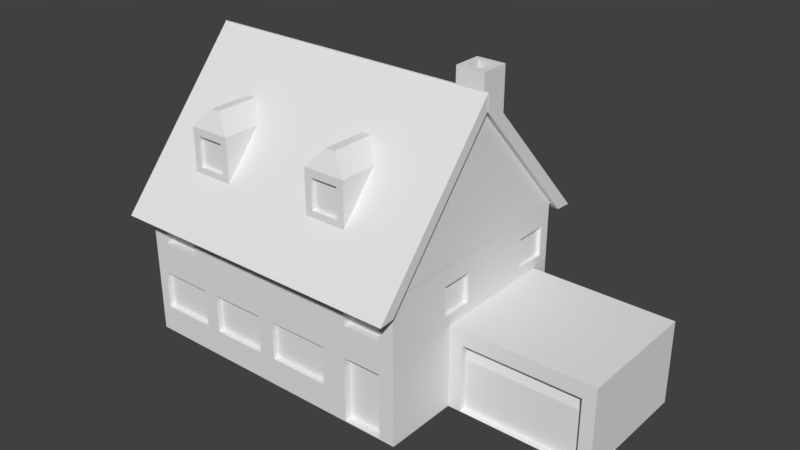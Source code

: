 # Source: HouseWithGarage.blend  (saved by Blender 2.78.0; exported with 4.5.12 LTS)
import bpy
from mathutils import Matrix  # noqa: F401  (used for matrix-valued properties, if any)

bpy.ops.wm.read_factory_settings(use_empty=True)
scene = bpy.context.scene
scene.name = 'Scene'

# ---- collections
col_collection_1 = bpy.data.collections.new('Collection 1'); scene.collection.children.link(col_collection_1)

# ---- materials (node trees are filled in below, after node groups)
mat_material = bpy.data.materials.new('Material')
mat_material.alpha_threshold = 0.0
mat_material.use_transparent_shadow = False
mat_material.roughness = 0.5
mat_material.line_color = (0.0, 0.0, 0.0, 1.0)

# ---- material node trees

# ---- world
world_world = bpy.data.worlds.new('World'); scene.world = world_world
world_world.color = (0.05088, 0.05088, 0.05088)
world_world.use_sun_shadow = False
world_world.sun_shadow_jitter_overblur = 0.0
world_world.cycles.sampling_method = 'MANUAL'

# ---- meshes
me_cube_010 = bpy.data.meshes.new('Cube.010')
me_cube_010.from_pydata([(-0.7165, 0.4222, -1.674), (-0.7165, 0.4222, -0.1315), (-0.7165, 2.728, -1.674), (-0.7165, 2.728, -0.1315), (0.7165, 0.4222, -1.674), (0.7165, 0.4222, -0.1315), (0.7165, 2.728, -1.674), (0.7165, 2.728, -0.1315), (-0.1591, 0.717, 0.4739), (-0.1591, 2.433, 0.4739), (0.1591, 0.717, 0.4739), (0.1591, 2.433, 0.4739), (-0.4737, 0.4222, -1.413), (-0.4737, 0.4222, -0.3929), (0.4737, 0.4222, -1.413), (0.4737, 0.4222, -0.3929), (-0.4737, 0.5513, -1.413), (-0.4737, 0.5513, -0.3929), (0.4737, 0.5513, -1.413), (0.4737, 0.5513, -0.3929)], [], [(0, 1, 3, 2), (2, 3, 7, 6), (6, 7, 5, 4), (4, 5, 15, 14), (2, 6, 4, 0), (7, 3, 9, 11), (11, 9, 8, 10), (5, 7, 11, 10), (3, 1, 8, 9), (1, 5, 10, 8), (13, 12, 16, 17), (1, 0, 12, 13), (0, 4, 14, 12), (5, 1, 13, 15), (18, 19, 17, 16), (15, 13, 17, 19), (14, 15, 19, 18), (12, 14, 18, 16)])
me_cube_010.use_remesh_preserve_volume = False
me_cube_010.use_remesh_preserve_attributes = False
me_cube_010.use_mirror_vertex_groups = False
me_cube_010.update()
me_cube_009 = bpy.data.meshes.new('Cube.009')
me_cube_009.from_pydata([(-0.7165, 0.4222, -1.674), (-0.7165, 0.4222, -0.1315), (-0.7165, 2.728, -1.674), (-0.7165, 2.728, -0.1315), (0.7165, 0.4222, -1.674), (0.7165, 0.4222, -0.1315), (0.7165, 2.728, -1.674), (0.7165, 2.728, -0.1315), (-0.1591, 0.717, 0.4739), (-0.1591, 2.433, 0.4739), (0.1591, 0.717, 0.4739), (0.1591, 2.433, 0.4739), (-0.4737, 0.4222, -1.413), (-0.4737, 0.4222, -0.3929), (0.4737, 0.4222, -1.413), (0.4737, 0.4222, -0.3929), (-0.4737, 0.5513, -1.413), (-0.4737, 0.5513, -0.3929), (0.4737, 0.5513, -1.413), (0.4737, 0.5513, -0.3929)], [], [(0, 1, 3, 2), (2, 3, 7, 6), (6, 7, 5, 4), (4, 5, 15, 14), (2, 6, 4, 0), (7, 3, 9, 11), (11, 9, 8, 10), (5, 7, 11, 10), (3, 1, 8, 9), (1, 5, 10, 8), (13, 12, 16, 17), (1, 0, 12, 13), (0, 4, 14, 12), (5, 1, 13, 15), (18, 19, 17, 16), (15, 13, 17, 19), (14, 15, 19, 18), (12, 14, 18, 16)])
me_cube_009.use_remesh_preserve_volume = False
me_cube_009.use_remesh_preserve_attributes = False
me_cube_009.use_mirror_vertex_groups = False
me_cube_009.update()
me_cube_008 = bpy.data.meshes.new('Cube.008')
me_cube_008.from_pydata([(-0.7165, 0.4222, -1.674), (-0.7165, 0.4222, -0.1315), (-0.7165, 2.728, -1.674), (-0.7165, 2.728, -0.1315), (0.7165, 0.4222, -1.674), (0.7165, 0.4222, -0.1315), (0.7165, 2.728, -1.674), (0.7165, 2.728, -0.1315), (-0.1591, 0.717, 0.4739), (-0.1591, 2.433, 0.4739), (0.1591, 0.717, 0.4739), (0.1591, 2.433, 0.4739), (-0.4737, 0.4222, -1.413), (-0.4737, 0.4222, -0.3929), (0.4737, 0.4222, -1.413), (0.4737, 0.4222, -0.3929), (-0.4737, 0.5513, -1.413), (-0.4737, 0.5513, -0.3929), (0.4737, 0.5513, -1.413), (0.4737, 0.5513, -0.3929)], [], [(0, 1, 3, 2), (2, 3, 7, 6), (6, 7, 5, 4), (4, 5, 15, 14), (2, 6, 4, 0), (7, 3, 9, 11), (11, 9, 8, 10), (5, 7, 11, 10), (3, 1, 8, 9), (1, 5, 10, 8), (13, 12, 16, 17), (1, 0, 12, 13), (0, 4, 14, 12), (5, 1, 13, 15), (18, 19, 17, 16), (15, 13, 17, 19), (14, 15, 19, 18), (12, 14, 18, 16)])
me_cube_008.use_remesh_preserve_volume = False
me_cube_008.use_remesh_preserve_attributes = False
me_cube_008.use_mirror_vertex_groups = False
me_cube_008.update()
me_cube_007 = bpy.data.meshes.new('Cube.007')
me_cube_007.from_pydata([(-0.7165, 0.4222, -1.674), (-0.7165, 0.4222, -0.1315), (-0.7165, 2.728, -1.674), (-0.7165, 2.728, -0.1315), (0.7165, 0.4222, -1.674), (0.7165, 0.4222, -0.1315), (0.7165, 2.728, -1.674), (0.7165, 2.728, -0.1315), (-0.1591, 0.717, 0.4739), (-0.1591, 2.433, 0.4739), (0.1591, 0.717, 0.4739), (0.1591, 2.433, 0.4739), (-0.4737, 0.4222, -1.413), (-0.4737, 0.4222, -0.3929), (0.4737, 0.4222, -1.413), (0.4737, 0.4222, -0.3929), (-0.4737, 0.5513, -1.413), (-0.4737, 0.5513, -0.3929), (0.4737, 0.5513, -1.413), (0.4737, 0.5513, -0.3929)], [], [(0, 1, 3, 2), (2, 3, 7, 6), (6, 7, 5, 4), (4, 5, 15, 14), (2, 6, 4, 0), (7, 3, 9, 11), (11, 9, 8, 10), (5, 7, 11, 10), (3, 1, 8, 9), (1, 5, 10, 8), (13, 12, 16, 17), (1, 0, 12, 13), (0, 4, 14, 12), (5, 1, 13, 15), (18, 19, 17, 16), (15, 13, 17, 19), (14, 15, 19, 18), (12, 14, 18, 16)])
me_cube_007.use_remesh_preserve_volume = False
me_cube_007.use_remesh_preserve_attributes = False
me_cube_007.use_mirror_vertex_groups = False
me_cube_007.update()
me_cube_006 = bpy.data.meshes.new('Cube.006')
me_cube_006.from_pydata([(-0.4962, -0.7057, -1.205), (-0.4962, -0.7057, 1.205), (-0.4962, 0.2868, -1.205), (-0.4962, 0.2868, 1.205), (0.4962, -0.7057, -1.205), (0.4962, -0.7057, 1.205), (0.4962, 0.2868, -1.205), (0.4962, 0.2868, 1.205), (-0.2888, -0.4982, 1.205), (-0.2888, 0.07939, 1.205), (0.2888, -0.4982, 1.205), (0.2888, 0.07939, 1.205), (-0.2888, -0.4982, 0.2734), (-0.2888, 0.07939, 0.2734), (0.2888, -0.4982, 0.2734), (0.2888, 0.07939, 0.2734)], [], [(0, 1, 3, 2), (2, 3, 7, 6), (6, 7, 5, 4), (4, 5, 1, 0), (2, 6, 4, 0), (1, 5, 10, 8), (10, 11, 15, 14), (7, 3, 9, 11), (5, 7, 11, 10), (3, 1, 8, 9), (15, 13, 12, 14), (9, 8, 12, 13), (8, 10, 14, 12), (11, 9, 13, 15)])
me_cube_006.use_remesh_preserve_volume = False
me_cube_006.use_remesh_preserve_attributes = False
me_cube_006.use_mirror_vertex_groups = False
me_cube_006.update()
me_cube_005 = bpy.data.meshes.new('Cube.005')
me_cube_005.from_pydata([(-1.0, -1.0, -1.0), (-1.0, -1.0, 1.0), (-1.0, 1.0, -1.0), (-1.0, 1.0, 1.0), (1.0, -1.0, -1.0), (1.0, -1.0, 1.0), (1.0, 1.0, -1.0), (1.0, 1.0, 1.0), (-0.8051, -1.0, -0.9929), (-0.8051, -1.0, 0.6332), (0.8211, -1.0, -0.9929), (0.8211, -1.0, 0.6332), (-0.8051, -0.9041, -0.9929), (-0.8051, -0.8072, 0.6399), (0.8211, -0.9041, -0.9929), (0.8211, -0.8072, 0.6399), (0.008011, -0.8072, 0.6399), (-0.8051, -0.9041, 0.2267), (-0.3985, -0.8072, 0.6399), (0.8211, -0.9041, 0.2267), (0.4145, -0.8072, 0.6399), (0.008011, -0.9041, 0.2267), (0.4145, -0.9041, 0.2267), (-0.3985, -0.9041, 0.2267), (-0.8051, -0.8755, 0.4366), (-0.6018, -0.8072, 0.6399), (0.2113, -0.8072, 0.6399), (-0.1953, -0.8072, 0.6399), (0.8211, -0.8755, 0.4366), (0.6178, -0.8072, 0.6399), (0.008011, -0.8755, 0.4366), (0.2113, -0.9041, 0.2267), (0.6178, -0.9041, 0.2267), (0.4145, -0.8755, 0.4366), (-0.6018, -0.9041, 0.2267), (-0.1953, -0.9041, 0.2267), (-0.3985, -0.8755, 0.4366), (-0.1953, -0.8755, 0.4366), (0.6178, -0.8755, 0.4366), (0.2113, -0.8755, 0.4366), (-0.6018, -0.8755, 0.4366)], [], [(0, 1, 3, 2), (2, 3, 7, 6), (6, 7, 5, 4), (5, 1, 9, 11), (2, 6, 4, 0), (7, 3, 1, 5), (11, 9, 13, 25, 18, 27, 16, 26, 20, 29, 15), (4, 5, 11, 10), (1, 0, 8, 9), (0, 4, 10, 8), (40, 25, 13, 24), (10, 11, 15, 28, 19, 14), (8, 10, 14, 12), (9, 8, 12, 17, 24, 13), (39, 26, 16, 30), (38, 29, 20, 33), (37, 27, 18, 36), (35, 37, 36, 23), (21, 30, 37, 35), (30, 16, 27, 37), (23, 34, 17, 12, 14, 19, 32, 22, 31, 21, 35), (32, 38, 33, 22), (19, 28, 38, 32), (28, 15, 29, 38), (31, 39, 30, 21), (22, 33, 39, 31), (33, 20, 26, 39), (34, 40, 24, 17), (23, 36, 40, 34), (36, 18, 25, 40)])
me_cube_005.use_remesh_preserve_volume = False
me_cube_005.use_remesh_preserve_attributes = False
me_cube_005.use_mirror_vertex_groups = False
me_cube_005.update()
me_cube_004 = bpy.data.meshes.new('Cube.004')
me_cube_004.from_pydata([(4.338, -1.037, -1.482), (4.338, -0.04357, 2.855), (4.338, 1.045, -1.482), (4.338, 0.03592, 2.855), (5.004, -1.037, -1.482), (5.004, -0.04357, 2.855), (5.004, 1.045, -1.482), (5.004, 0.03592, 2.855)], [], [(0, 1, 3, 2), (2, 3, 7, 6), (6, 7, 5, 4), (4, 5, 1, 0), (2, 6, 4, 0), (7, 3, 1, 5)])
me_cube_004.use_remesh_preserve_volume = False
me_cube_004.use_remesh_preserve_attributes = False
me_cube_004.use_mirror_vertex_groups = False
me_cube_004.update()
me_cube_003 = bpy.data.meshes.new('Cube.003')
me_cube_003.from_pydata([(4.299, -1.037, -1.482), (4.299, -0.04357, 2.855), (4.299, 1.045, -1.482), (4.299, 0.03592, 2.855), (4.966, -1.037, -1.482), (4.966, -0.04357, 2.855), (4.966, 1.045, -1.482), (4.966, 0.03592, 2.855)], [], [(0, 1, 3, 2), (2, 3, 7, 6), (6, 7, 5, 4), (4, 5, 1, 0), (2, 6, 4, 0), (7, 3, 1, 5)])
me_cube_003.use_remesh_preserve_volume = False
me_cube_003.use_remesh_preserve_attributes = False
me_cube_003.use_mirror_vertex_groups = False
me_cube_003.update()
me_cube_002 = bpy.data.meshes.new('Cube.002')
me_cube_002.from_pydata([(-3.362, 0.003234, 2.468), (-3.362, -0.008077, 3.048), (-3.362, 3.99, -1.932), (-3.362, 4.568, -1.97), (6.931, 0.003234, 2.468), (6.931, -0.008077, 3.048), (6.931, 3.99, -1.932), (6.931, 4.568, -1.97)], [], [(0, 1, 3, 2), (2, 3, 7, 6), (6, 7, 5, 4), (4, 5, 1, 0), (2, 6, 4, 0), (7, 3, 1, 5)])
me_cube_002.use_remesh_preserve_volume = False
me_cube_002.use_remesh_preserve_attributes = False
me_cube_002.use_mirror_vertex_groups = False
me_cube_002.update()
me_cube_001 = bpy.data.meshes.new('Cube.001')
me_cube_001.from_pydata([(-1.0, -3.656, -1.897), (-1.0, -4.166, -1.85), (-1.0, 1.053, 2.031), (-1.0, 1.143, 2.536), (1.0, -3.656, -1.897), (1.0, -4.166, -1.85), (1.0, 1.053, 2.031), (1.0, 1.143, 2.536)], [], [(0, 1, 3, 2), (2, 3, 7, 6), (6, 7, 5, 4), (4, 5, 1, 0), (2, 6, 4, 0), (7, 3, 1, 5)])
me_cube_001.use_remesh_preserve_volume = False
me_cube_001.use_remesh_preserve_attributes = False
me_cube_001.use_mirror_vertex_groups = False
me_cube_001.update()
me_cube = bpy.data.meshes.new('Cube')
me_cube.from_pydata([(1.0, 1.0, -1.0), (1.0, -1.0, -1.0), (-1.0, -1.0, -1.0), (-1.0, 1.0, -1.0), (1.0, -1.0, 0.8476), (-1.0, -1.0, 0.8476), (-1.0, 1.0, 0.8476), (0.4923, 1.0, -1.0), (-0.00765, 1.0, -1.0), (-0.5077, 1.0, -1.0), (0.5369, -1.0, -1.0), (-0.00765, -1.0, -1.0), (-0.5077, -1.0, -1.0), (-0.00765, 1.0, 0.8476), (-0.5077, 1.0, 0.8476), (0.5369, -1.0, 0.8476), (-0.007651, -1.0, 0.8476), (-0.5077, -1.0, 0.8476), (1.0, 0.5046, -1.0), (1.0, 0.004586, -1.0), (1.0, -0.4954, -1.0), (-1.0, -0.4954, -1.0), (-1.0, 0.004587, -1.0), (-1.0, 0.5046, -1.0), (1.0, 0.5046, 0.8476), (1.0, 0.004586, 0.8476), (1.0, -0.4954, 0.8476), (-1.0, -0.4954, 0.8476), (-1.0, 0.004587, 0.8476), (-1.0, 0.5046, 0.8476), (0.4923, 0.5046, 0.8476), (0.4923, 0.004586, 0.8476), (0.4923, -0.4954, 0.8476), (-0.00765, 0.5046, 0.8476), (-0.00765, 0.004586, 0.8476), (-0.007651, -0.4954, 0.8476), (-0.5077, 0.5046, 0.8476), (-0.5077, 0.004586, 0.8476), (-0.5077, -0.4954, 0.8476), (0.4923, -0.4954, -1.0), (0.4923, 0.004586, -1.0), (0.4923, 0.5046, -1.0), (-0.00765, -0.4954, -1.0), (-0.00765, 0.004587, -1.0), (-0.00765, 0.5046, -1.0), (-0.5077, -0.4954, -1.0), (-0.5077, 0.004587, -1.0), (-0.5077, 0.5046, -1.0), (-1.0, -1.0, 0.06986), (-1.0, 1.0, -0.07622), (0.4923, 1.0, -0.07622), (-0.00765, 1.0, -0.07622), (-0.5077, 1.0, -0.07622), (0.5369, -1.0, 0.06986), (-0.007651, -1.0, 0.06986), (-0.5077, -1.0, 0.06986), (-1.0, -0.4954, -0.07622), (-1.0, 0.004587, -0.07622), (-1.0, 0.5046, -0.07622), (1.0, 0.5046, -0.07622), (1.0, 0.004586, -0.07622), (1.0, -0.4954, -0.07622), (0.8942, -1.0, -0.988), (0.6297, -1.0, -0.988), (0.6297, -0.9289, -0.988), (0.8942, -1.0, -0.1655), (0.6297, -1.0, -0.1655), (0.464, -1.0, -0.1611), (1.0, -0.3887, 0.5746), (0.04312, -1.0, -0.6475), (0.464, -1.0, -0.6475), (0.8942, -0.9289, -0.988), (0.8942, -0.9289, -0.1655), (0.6297, -0.9289, -0.1655), (0.04312, -1.0, -0.1611), (0.464, -0.9527, -0.1611), (1.0, -0.1021, 0.5746), (0.04312, -0.9527, -0.6475), (0.464, -0.9527, -0.6475), (0.04312, -0.9527, -0.1611), (-0.07073, -1.0, -0.6585), (-0.4541, -1.0, -0.6585), (-0.07073, -1.0, -0.1658), (-0.4541, -1.0, -0.1658), (-0.07073, -0.9496, -0.6585), (-0.4541, -0.9496, -0.6585), (-0.07073, -0.9496, -0.1658), (-0.4541, -0.9496, -0.1658), (-0.9311, -1.0, -0.6545), (-0.5544, -1.0, -0.6545), (-0.9311, -1.0, -0.1725), (-0.5544, -1.0, -0.1725), (-0.9311, -0.9527, -0.6545), (-0.5544, -0.9527, -0.6545), (-0.9311, -0.9527, -0.1725), (-0.5544, -0.9527, -0.1725), (-0.8866, -1.0, 0.6684), (-0.6211, -1.0, 0.6684), (-0.8866, -1.0, 0.249), (-0.6211, -1.0, 0.249), (-0.8866, -0.9395, 0.6684), (-0.6211, -0.9395, 0.6684), (-0.8866, -0.9395, 0.249), (-0.6211, -0.9395, 0.249), (0.8994, -1.0, 0.6787), (0.6375, -1.0, 0.6787), (0.8994, -1.0, 0.2388), (0.6375, -1.0, 0.2388), (0.8994, -0.9357, 0.6787), (0.6375, -0.9357, 0.6787), (0.8994, -0.9357, 0.2388), (0.6375, -0.9357, 0.2388), (1.0, -0.3887, 0.1967), (0.9691, -0.3887, 0.5746), (0.9691, -0.1021, 0.5746), (0.9691, -0.1021, 0.1967), (0.9691, -0.3887, 0.1967), (1.0, 0.6018, 0.5756), (1.0, 0.9027, 0.1958), (1.0, 0.6018, 0.1958), (0.9733, 0.9027, 0.5756), (0.9733, 0.6018, 0.5756), (0.9733, 0.9027, 0.1958), (0.9733, 0.6018, 0.1958), (1.0, 1.0, 0.8476), (0.4924, 1.0, 0.8476), (1.0, 1.0, -0.07622), (1.0, -1.0, 0.06986), (1.0, -0.1021, 0.1967), (1.0, 0.9027, 0.5756), (0.9031, 1.0, 0.5761), (0.6141, 1.0, 0.5761), (0.9031, 1.0, 0.179), (0.6141, 1.0, 0.179), (0.9031, 0.966, 0.5761), (0.6141, 0.966, 0.5761), (0.9031, 0.966, 0.179), (0.6141, 0.966, 0.179), (-0.09844, 1.0, 0.6011), (-0.4169, 1.0, 0.6011), (-0.09844, 1.0, 0.1703), (-0.4169, 1.0, 0.1703), (0.8694, 1.0, -0.7741), (0.493, 1.0, -0.7741), (0.1223, 1.0, -0.7741), (0.493, 1.0, -0.3021), (0.1223, 1.0, -0.3021), (0.8694, 1.0, -0.3021), (0.8694, 0.9639, -0.7741), (0.493, 0.9639, -0.7741), (0.1223, 0.9639, -0.7741), (0.493, 0.9639, -0.3021), (0.1223, 0.9639, -0.3021), (0.8694, 0.9639, -0.3021), (-0.09844, 0.9328, 0.6011), (-0.4169, 0.9328, 0.6011), (-0.09844, 0.9328, 0.1703), (-0.4169, 0.9328, 0.1703), (-0.1562, 1.0, -0.9942), (-0.3591, 1.0, -0.9942), (-0.1562, 1.0, -0.2412), (-0.3591, 1.0, -0.2412), (-0.1562, 0.9395, -0.9942), (-0.3591, 0.9395, -0.9942), (-0.1562, 0.9395, -0.2412), (-0.3591, 0.9395, -0.2412)], [], [(45, 12, 2, 21), (38, 27, 5, 17), (61, 26, 4, 127), (48, 55, 99, 98), (58, 29, 6, 49), (52, 9, 3, 49), (51, 8, 158, 160), (127, 4, 104, 106), (53, 15, 16, 54), (54, 16, 17, 55), (26, 32, 15, 4), (32, 35, 16, 15), (35, 38, 17, 16), (20, 1, 10, 39), (39, 10, 11, 42), (42, 11, 12, 45), (8, 44, 47, 9), (44, 43, 46, 47), (43, 42, 45, 46), (7, 41, 44, 8), (41, 40, 43, 44), (40, 39, 42, 43), (0, 18, 41, 7), (18, 19, 40, 41), (19, 20, 39, 40), (13, 14, 36, 33), (33, 36, 37, 34), (34, 37, 38, 35), (125, 13, 33, 30), (30, 33, 34, 31), (31, 34, 35, 32), (124, 125, 30, 24), (24, 30, 31, 25), (25, 31, 32, 26), (48, 5, 27, 56), (56, 27, 28, 57), (57, 28, 29, 58), (59, 126, 118, 119), (59, 24, 25, 60), (61, 60, 128, 112), (14, 6, 29, 36), (36, 29, 28, 37), (37, 28, 27, 38), (9, 47, 23, 3), (47, 46, 22, 23), (46, 45, 21, 22), (19, 60, 61, 20), (18, 59, 60, 19), (0, 126, 59, 18), (22, 57, 58, 23), (21, 56, 57, 22), (2, 48, 56, 21), (55, 12, 81, 83), (68, 112, 116, 113), (10, 1, 62, 63), (51, 52, 141, 140), (125, 50, 51, 13), (14, 52, 49, 6), (23, 58, 49, 3), (12, 55, 91, 89), (20, 61, 127, 1), (67, 74, 79, 75), (1, 127, 65, 62), (53, 10, 63, 66), (127, 53, 66, 65), (66, 63, 64, 73), (71, 72, 73, 64), (62, 65, 72, 71), (63, 62, 71, 64), (65, 66, 73, 72), (53, 54, 74, 67), (11, 10, 70, 69), (10, 53, 67, 70), (54, 11, 69, 74), (78, 75, 79, 77), (70, 67, 75, 78), (74, 69, 77, 79), (69, 70, 78, 77), (25, 26, 68, 76), (83, 81, 85, 87), (54, 55, 83, 82), (12, 11, 80, 81), (11, 54, 82, 80), (84, 86, 87, 85), (81, 80, 84, 85), (82, 83, 87, 86), (80, 82, 86, 84), (89, 91, 95, 93), (93, 95, 94, 92), (55, 48, 90, 91), (2, 12, 89, 88), (48, 2, 88, 90), (91, 90, 94, 95), (90, 88, 92, 94), (88, 89, 93, 92), (98, 99, 103, 102), (17, 5, 96, 97), (5, 48, 98, 96), (55, 17, 97, 99), (103, 101, 100, 102), (97, 96, 100, 101), (99, 97, 101, 103), (96, 98, 102, 100), (105, 107, 111, 109), (15, 53, 107, 105), (4, 15, 105, 104), (53, 127, 106, 107), (110, 108, 109, 111), (106, 104, 108, 110), (107, 106, 110, 111), (104, 105, 109, 108), (60, 25, 76, 128), (26, 61, 112, 68), (115, 114, 113, 116), (76, 68, 113, 114), (112, 128, 115, 116), (128, 76, 114, 115), (119, 118, 122, 123), (124, 24, 117, 129), (24, 59, 119, 117), (122, 120, 121, 123), (129, 117, 121, 120), (117, 119, 123, 121), (118, 129, 120, 122), (124, 126, 132, 130), (126, 124, 129, 118), (7, 8, 144, 143), (132, 133, 137, 136), (126, 50, 133, 132), (125, 124, 130, 131), (50, 125, 131, 133), (134, 136, 137, 135), (131, 130, 134, 135), (133, 131, 135, 137), (130, 132, 136, 134), (140, 141, 157, 156), (14, 13, 138, 139), (13, 51, 140, 138), (52, 14, 139, 141), (147, 142, 148, 153), (51, 50, 145, 146), (8, 51, 146, 144), (50, 126, 147, 145), (0, 7, 143, 142), (126, 0, 142, 147), (153, 148, 149, 150, 152, 151), (144, 146, 152, 150), (142, 143, 149, 148), (145, 147, 153, 151), (146, 145, 151, 152), (143, 144, 150, 149), (154, 156, 157, 155), (138, 140, 156, 154), (141, 139, 155, 157), (139, 138, 154, 155), (161, 160, 164, 165), (8, 9, 159, 158), (52, 51, 160, 161), (9, 52, 161, 159), (164, 162, 163, 165), (160, 158, 162, 164), (159, 161, 165, 163), (158, 159, 163, 162)])
me_cube.materials.append(mat_material)
me_cube.use_remesh_preserve_volume = False
me_cube.use_remesh_preserve_attributes = False
me_cube.use_mirror_vertex_groups = False
me_cube.update()

# ---- objects
ob_windowroof_003 = bpy.data.objects.new('WindowRoof.003', me_cube_010)
ob_windowroof_002 = bpy.data.objects.new('WindowRoof.002', me_cube_009)
ob_windowroof_001 = bpy.data.objects.new('WindowRoof.001', me_cube_008)
ob_windowroof = bpy.data.objects.new('WindowRoof', me_cube_007)
ob_chimney = bpy.data.objects.new('Chimney', me_cube_006)
ob_garagebase = bpy.data.objects.new('GarageBase', me_cube_005)
ob_triangle2 = bpy.data.objects.new('Triangle2', me_cube_004)
ob_triangle1 = bpy.data.objects.new('Triangle1', me_cube_003)
ob_roof2 = bpy.data.objects.new('Roof2', me_cube_002)
ob_roof1 = bpy.data.objects.new('Roof1', me_cube_001)
ob_base = bpy.data.objects.new('Base', me_cube)

# ---- transforms, parenting, visibility, modifiers, constraints
ob_windowroof_003.location = (1.893, 3.806, 7.557)
ob_windowroof_003.rotation_euler = (0.0, -0.0, 3.142)
ob_windowroof_003.lineart.crease_threshold = 0.0
ob_windowroof_002.location = (-2.585, 3.798, 7.53)
ob_windowroof_002.rotation_euler = (0.0, -0.0, 3.142)
ob_windowroof_002.lineart.crease_threshold = 0.0
ob_windowroof_001.location = (1.969, -3.56, 7.571)
ob_windowroof_001.lineart.crease_threshold = 0.0
ob_windowroof.location = (-2.657, -3.56, 7.571)
ob_windowroof.lineart.crease_threshold = 0.0
ob_chimney.location = (3.815, 1.677, 8.539)
ob_chimney.lineart.crease_threshold = 0.0
ob_garagebase.location = (7.384, 0.9458, 1.441)
ob_garagebase.scale = (2.455, 2.154, 1.422)
ob_garagebase.lineart.crease_threshold = 0.0
ob_triangle2.location = (-9.301, 0.02832, 6.359)
ob_triangle2.scale = (1.0, 3.706, 1.0)
ob_triangle2.lineart.crease_threshold = 0.0
ob_triangle1.location = (0.0072, 0.02832, 6.359)
ob_triangle1.scale = (1.0, 3.706, 1.0)
ob_triangle1.lineart.crease_threshold = 0.0
ob_roof2.location = (-1.783, 0.0, 6.593)
ob_roof2.lineart.crease_threshold = 0.0
ob_roof1.location = (-0.001447, -0.6798, 6.928)
ob_roof1.rotation_euler = (0.1725, -3.812e-17, -3.296e-18)
ob_roof1.scale = (5.14, 1.0, 1.0)
ob_roof1.lineart.crease_threshold = 0.0
ob_base.location = (0.0, 0.0, 2.697)
ob_base.scale = (4.958, 3.745, 2.676)
ob_base.lock_rotations_4d = False
ob_base.empty_display_type = 'ARROWS'
ob_base.lineart.crease_threshold = 0.0

# ---- collection membership
col_collection_1.objects.link(ob_windowroof_003)
col_collection_1.objects.link(ob_windowroof_002)
col_collection_1.objects.link(ob_windowroof_001)
col_collection_1.objects.link(ob_windowroof)
col_collection_1.objects.link(ob_chimney)
col_collection_1.objects.link(ob_garagebase)
col_collection_1.objects.link(ob_triangle2)
col_collection_1.objects.link(ob_triangle1)
col_collection_1.objects.link(ob_roof2)
col_collection_1.objects.link(ob_roof1)
col_collection_1.objects.link(ob_base)

# ---- scene / render settings (as saved in the file)
scene.frame_start = 1; scene.frame_end = 250; scene.frame_set(1)
scene.render.engine = 'BLENDER_EEVEE_NEXT'
scene.render.resolution_percentage = 50
scene.render.dither_intensity = 0.0
scene.cycles.use_denoising = False
scene.cycles.samples = 128
scene.cycles.sampling_pattern = 'TABULATED_SOBOL'
scene.cycles.light_sampling_threshold = 0.0
scene.cycles.use_adaptive_sampling = False
scene.cycles.use_light_tree = False
scene.cycles.blur_glossy = 0.0
scene.cycles.sample_clamp_indirect = 0.0
scene.view_settings.view_transform = 'Standard'
bpy.context.view_layer.update()

# ---- added for rendering (the .blend has no active camera and no usable light): camera, sun
cam_auto = bpy.data.cameras.new('AutoCamera')
cam_auto.lens = 50.0
cam_auto.sensor_width = 36.0
cam_auto.clip_end = 1000.0
ob_auto_camera = bpy.data.objects.new('AutoCamera', cam_auto)
scene.collection.objects.link(ob_auto_camera)
ob_auto_camera.location = (21.1929, -22.9408, 19.9582)
ob_auto_camera.rotation_euler = (1.09748, -7.21219e-08, 0.694738)
scene.camera = ob_auto_camera
light_auto_sun = bpy.data.lights.new('AutoSun', 'SUN')
light_auto_sun.energy = 3.0
light_auto_sun.angle = 0.0523599
ob_auto_sun = bpy.data.objects.new('AutoSun', light_auto_sun)
scene.collection.objects.link(ob_auto_sun)
ob_auto_sun.rotation_euler = (0.872665, 0.174533, 0.523599)
bpy.context.view_layer.update()
